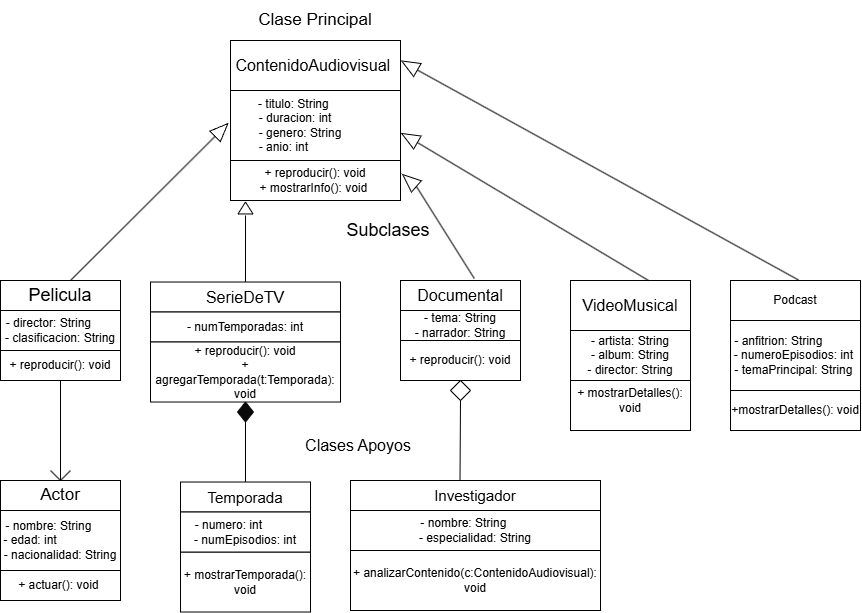

The diagram above was exported from draw.io. Its source (the exported page's mxGraphModel, read from the mxfile embedded in the PNG):
<mxGraphModel dx="148" dy="75" grid="1" gridSize="10" guides="1" tooltips="1" connect="1" arrows="1" fold="1" page="1" pageScale="1" pageWidth="827" pageHeight="1169" math="0" shadow="0">
  <root>
    <mxCell id="0" />
    <mxCell id="1" parent="0" />
    <mxCell id="ZP5poxQXEOvvBn0nYE4q-1" value="&lt;font style=&quot;font-size: 17px;&quot;&gt;Clase Principal&lt;/font&gt;" style="text;html=1;whiteSpace=wrap;strokeColor=none;fillColor=none;align=center;verticalAlign=middle;rounded=0;" vertex="1" parent="1">
      <mxGeometry x="315" width="140" height="40" as="geometry" />
    </mxCell>
    <mxCell id="ZP5poxQXEOvvBn0nYE4q-2" value="&lt;font style=&quot;font-size: 16px;&quot;&gt;ContenidoAudiovisual&amp;nbsp;&lt;/font&gt;" style="rounded=0;whiteSpace=wrap;html=1;" vertex="1" parent="1">
      <mxGeometry x="300" y="40" width="170" height="50" as="geometry" />
    </mxCell>
    <mxCell id="ZP5poxQXEOvvBn0nYE4q-3" value="&lt;div&gt;&amp;nbsp;- titulo: String&amp;nbsp; &amp;nbsp; &amp;nbsp; &amp;nbsp; &amp;nbsp; &amp;nbsp; &amp;nbsp;&amp;nbsp;&lt;/div&gt;&lt;div&gt;- duracion: int&amp;nbsp; &amp;nbsp; &amp;nbsp; &amp;nbsp; &amp;nbsp; &amp;nbsp;&amp;nbsp;&lt;/div&gt;&lt;div&gt;&lt;span style=&quot;background-color: transparent; color: light-dark(rgb(0, 0, 0), rgb(255, 255, 255));&quot;&gt;- genero: String&amp;nbsp; &amp;nbsp; &amp;nbsp; &amp;nbsp; &amp;nbsp;&lt;/span&gt;&lt;/div&gt;&lt;div&gt;&lt;span style=&quot;background-color: transparent; color: light-dark(rgb(0, 0, 0), rgb(255, 255, 255));&quot;&gt;- anio: int&amp;nbsp; &amp;nbsp; &amp;nbsp; &amp;nbsp; &amp;nbsp; &amp;nbsp; &amp;nbsp; &amp;nbsp; &amp;nbsp; &amp;nbsp;&lt;/span&gt;&lt;/div&gt;" style="rounded=0;whiteSpace=wrap;html=1;" vertex="1" parent="1">
      <mxGeometry x="300" y="90" width="170" height="70" as="geometry" />
    </mxCell>
    <mxCell id="ZP5poxQXEOvvBn0nYE4q-4" value="+ reproducir(): void&lt;div&gt;+ mostrarInfo(): void&amp;nbsp;&lt;/div&gt;" style="rounded=0;whiteSpace=wrap;html=1;" vertex="1" parent="1">
      <mxGeometry x="300" y="160" width="170" height="40" as="geometry" />
    </mxCell>
    <mxCell id="ZP5poxQXEOvvBn0nYE4q-5" value="&lt;font style=&quot;font-size: 18px;&quot;&gt;Subclases&lt;/font&gt;" style="text;html=1;whiteSpace=wrap;strokeColor=none;fillColor=none;align=center;verticalAlign=middle;rounded=0;" vertex="1" parent="1">
      <mxGeometry x="428.11" y="215" width="60" height="30" as="geometry" />
    </mxCell>
    <mxCell id="ZP5poxQXEOvvBn0nYE4q-6" value="&lt;font style=&quot;font-size: 18px;&quot;&gt;Pelicula&lt;/font&gt;" style="rounded=0;whiteSpace=wrap;html=1;" vertex="1" parent="1">
      <mxGeometry x="70" y="280" width="120" height="30" as="geometry" />
    </mxCell>
    <mxCell id="ZP5poxQXEOvvBn0nYE4q-7" value="- director: String&amp;nbsp; &amp;nbsp; &amp;nbsp; &amp;nbsp;&lt;div&gt;- clasificacion: String&lt;/div&gt;" style="rounded=0;whiteSpace=wrap;html=1;" vertex="1" parent="1">
      <mxGeometry x="70" y="310" width="120" height="40" as="geometry" />
    </mxCell>
    <mxCell id="ZP5poxQXEOvvBn0nYE4q-8" value="+ reproducir(): void" style="rounded=0;whiteSpace=wrap;html=1;" vertex="1" parent="1">
      <mxGeometry x="70" y="350" width="120" height="30" as="geometry" />
    </mxCell>
    <mxCell id="ZP5poxQXEOvvBn0nYE4q-9" value="&lt;font style=&quot;font-size: 16px;&quot;&gt;SerieDeTV&lt;/font&gt;" style="rounded=0;whiteSpace=wrap;html=1;" vertex="1" parent="1">
      <mxGeometry x="220" y="281.52" width="190" height="30" as="geometry" />
    </mxCell>
    <mxCell id="ZP5poxQXEOvvBn0nYE4q-10" value="- numTemporadas: int" style="rounded=0;whiteSpace=wrap;html=1;" vertex="1" parent="1">
      <mxGeometry x="220" y="311.52" width="190" height="30" as="geometry" />
    </mxCell>
    <mxCell id="ZP5poxQXEOvvBn0nYE4q-11" value="+ reproducir(): void&lt;div&gt;+ agregarTemporada(t:Temporada): void&lt;/div&gt;" style="rounded=0;whiteSpace=wrap;html=1;" vertex="1" parent="1">
      <mxGeometry x="220" y="341.52" width="190" height="60" as="geometry" />
    </mxCell>
    <mxCell id="ZP5poxQXEOvvBn0nYE4q-12" value="&lt;font style=&quot;font-size: 16px;&quot;&gt;Documental&lt;/font&gt;" style="rounded=0;whiteSpace=wrap;html=1;" vertex="1" parent="1">
      <mxGeometry x="470" y="280" width="120" height="30" as="geometry" />
    </mxCell>
    <mxCell id="ZP5poxQXEOvvBn0nYE4q-13" value="- tema: String&lt;div&gt;- narrador: String&lt;/div&gt;" style="rounded=0;whiteSpace=wrap;html=1;" vertex="1" parent="1">
      <mxGeometry x="470" y="310" width="120" height="30" as="geometry" />
    </mxCell>
    <mxCell id="ZP5poxQXEOvvBn0nYE4q-14" value="+ reproducir(): void" style="rounded=0;whiteSpace=wrap;html=1;" vertex="1" parent="1">
      <mxGeometry x="470" y="340" width="120" height="40" as="geometry" />
    </mxCell>
    <mxCell id="ZP5poxQXEOvvBn0nYE4q-15" value="&lt;font style=&quot;font-size: 16px;&quot;&gt;Clases Apoyos&lt;/font&gt;" style="text;html=1;whiteSpace=wrap;strokeColor=none;fillColor=none;align=center;verticalAlign=middle;rounded=0;" vertex="1" parent="1">
      <mxGeometry x="368.11" y="430" width="120" height="30" as="geometry" />
    </mxCell>
    <mxCell id="ZP5poxQXEOvvBn0nYE4q-16" value="&lt;font style=&quot;font-size: 17px;&quot;&gt;Actor&lt;/font&gt;" style="rounded=0;whiteSpace=wrap;html=1;" vertex="1" parent="1">
      <mxGeometry x="70" y="480" width="120" height="30" as="geometry" />
    </mxCell>
    <mxCell id="ZP5poxQXEOvvBn0nYE4q-17" value="&lt;font style=&quot;font-size: 15px;&quot;&gt;Temporada&lt;/font&gt;" style="rounded=0;whiteSpace=wrap;html=1;" vertex="1" parent="1">
      <mxGeometry x="250" y="481.52" width="130" height="30" as="geometry" />
    </mxCell>
    <mxCell id="ZP5poxQXEOvvBn0nYE4q-18" value="+ actuar(): void&amp;nbsp;" style="rounded=0;whiteSpace=wrap;html=1;" vertex="1" parent="1">
      <mxGeometry x="70" y="570" width="120" height="30" as="geometry" />
    </mxCell>
    <mxCell id="ZP5poxQXEOvvBn0nYE4q-19" value="- nombre: String&amp;nbsp; &amp;nbsp; &amp;nbsp; &amp;nbsp;&lt;div&gt;- edad: int&amp;nbsp; &amp;nbsp; &amp;nbsp; &amp;nbsp; &amp;nbsp; &amp;nbsp; &amp;nbsp; &amp;nbsp; &amp;nbsp;&amp;nbsp;&lt;/div&gt;&lt;div&gt;- nacionalidad: String&lt;/div&gt;" style="rounded=0;whiteSpace=wrap;html=1;" vertex="1" parent="1">
      <mxGeometry x="70" y="510" width="120" height="60" as="geometry" />
    </mxCell>
    <mxCell id="ZP5poxQXEOvvBn0nYE4q-21" value="+ mostrarTemporada(): void" style="rounded=0;whiteSpace=wrap;html=1;" vertex="1" parent="1">
      <mxGeometry x="250" y="551.52" width="130" height="60" as="geometry" />
    </mxCell>
    <mxCell id="ZP5poxQXEOvvBn0nYE4q-22" value="- numero: int&amp;nbsp; &amp;nbsp; &amp;nbsp; &amp;nbsp; &amp;nbsp;&amp;nbsp;&lt;div&gt;- numEpisodios: int&lt;/div&gt;" style="rounded=0;whiteSpace=wrap;html=1;" vertex="1" parent="1">
      <mxGeometry x="250" y="511.52" width="130" height="40" as="geometry" />
    </mxCell>
    <mxCell id="ZP5poxQXEOvvBn0nYE4q-23" value="+ analizarContenido(c:ContenidoAudiovisual): void" style="rounded=0;whiteSpace=wrap;html=1;" vertex="1" parent="1">
      <mxGeometry x="420" y="550" width="250" height="60" as="geometry" />
    </mxCell>
    <mxCell id="ZP5poxQXEOvvBn0nYE4q-24" value="- nombre: String&amp;nbsp; &amp;nbsp; &amp;nbsp; &amp;nbsp;&lt;div&gt;- especialidad: String&lt;/div&gt;" style="rounded=0;whiteSpace=wrap;html=1;" vertex="1" parent="1">
      <mxGeometry x="420" y="510" width="250" height="40" as="geometry" />
    </mxCell>
    <mxCell id="ZP5poxQXEOvvBn0nYE4q-25" value="&lt;font style=&quot;font-size: 15px;&quot;&gt;Investigador&lt;/font&gt;" style="rounded=0;whiteSpace=wrap;html=1;" vertex="1" parent="1">
      <mxGeometry x="420" y="480" width="250" height="30" as="geometry" />
    </mxCell>
    <mxCell id="ZP5poxQXEOvvBn0nYE4q-29" value="" style="triangle;whiteSpace=wrap;html=1;rotation=-45;" vertex="1" parent="1">
      <mxGeometry x="281.89" y="122.03" width="18.11" height="15" as="geometry" />
    </mxCell>
    <mxCell id="ZP5poxQXEOvvBn0nYE4q-34" value="" style="endArrow=none;html=1;rounded=0;entryX=0;entryY=0.5;entryDx=0;entryDy=0;" edge="1" parent="1" target="ZP5poxQXEOvvBn0nYE4q-29">
      <mxGeometry width="50" height="50" relative="1" as="geometry">
        <mxPoint x="140" y="280" as="sourcePoint" />
        <mxPoint x="190" y="230" as="targetPoint" />
      </mxGeometry>
    </mxCell>
    <mxCell id="ZP5poxQXEOvvBn0nYE4q-36" value="" style="endArrow=none;html=1;rounded=0;exitX=0.615;exitY=-0.065;exitDx=0;exitDy=0;exitPerimeter=0;entryX=0;entryY=0.5;entryDx=0;entryDy=0;" edge="1" parent="1" source="ZP5poxQXEOvvBn0nYE4q-12" target="ZP5poxQXEOvvBn0nYE4q-37">
      <mxGeometry width="50" height="50" relative="1" as="geometry">
        <mxPoint x="520" y="252" as="sourcePoint" />
        <mxPoint x="490" y="130" as="targetPoint" />
      </mxGeometry>
    </mxCell>
    <mxCell id="ZP5poxQXEOvvBn0nYE4q-37" value="" style="triangle;whiteSpace=wrap;html=1;rotation=-139;" vertex="1" parent="1">
      <mxGeometry x="470.00115276254326" y="172.4961527625433" width="18.11" height="15" as="geometry" />
    </mxCell>
    <mxCell id="ZP5poxQXEOvvBn0nYE4q-41" value="" style="endArrow=none;html=1;rounded=0;exitX=0.5;exitY=0;exitDx=0;exitDy=0;entryX=0;entryY=0.5;entryDx=0;entryDy=0;" edge="1" parent="1" source="ZP5poxQXEOvvBn0nYE4q-9">
      <mxGeometry width="50" height="50" relative="1" as="geometry">
        <mxPoint x="460" y="351.52" as="sourcePoint" />
        <mxPoint x="315.0050000000001" y="214.99500000000003" as="targetPoint" />
      </mxGeometry>
    </mxCell>
    <mxCell id="ZP5poxQXEOvvBn0nYE4q-42" value="" style="triangle;whiteSpace=wrap;html=1;rotation=-90;" vertex="1" parent="1">
      <mxGeometry x="309.03" y="200" width="11.95" height="15" as="geometry" />
    </mxCell>
    <mxCell id="ZP5poxQXEOvvBn0nYE4q-44" value="" style="rhombus;whiteSpace=wrap;html=1;strokeColor=#0A0A0A;fillColor=#0A0A0A;" vertex="1" parent="1">
      <mxGeometry x="307.03000000000003" y="401.52" width="15.94" height="20" as="geometry" />
    </mxCell>
    <mxCell id="ZP5poxQXEOvvBn0nYE4q-45" value="" style="endArrow=none;html=1;rounded=0;exitX=0.5;exitY=0;exitDx=0;exitDy=0;" edge="1" parent="1" source="ZP5poxQXEOvvBn0nYE4q-17">
      <mxGeometry width="50" height="50" relative="1" as="geometry">
        <mxPoint x="290" y="411.52" as="sourcePoint" />
        <mxPoint x="315" y="421.52" as="targetPoint" />
      </mxGeometry>
    </mxCell>
    <mxCell id="ZP5poxQXEOvvBn0nYE4q-46" value="" style="rhombus;whiteSpace=wrap;html=1;" vertex="1" parent="1">
      <mxGeometry x="520" y="380" width="20" height="20" as="geometry" />
    </mxCell>
    <mxCell id="ZP5poxQXEOvvBn0nYE4q-47" value="" style="endArrow=none;html=1;rounded=0;exitX=0.438;exitY=0.01;exitDx=0;exitDy=0;entryX=0.5;entryY=1;entryDx=0;entryDy=0;exitPerimeter=0;" edge="1" parent="1" source="ZP5poxQXEOvvBn0nYE4q-25" target="ZP5poxQXEOvvBn0nYE4q-46">
      <mxGeometry width="50" height="50" relative="1" as="geometry">
        <mxPoint x="510" y="480" as="sourcePoint" />
        <mxPoint x="510" y="420" as="targetPoint" />
      </mxGeometry>
    </mxCell>
    <mxCell id="ZP5poxQXEOvvBn0nYE4q-48" value="" style="endArrow=none;html=1;rounded=0;entryX=0.5;entryY=1;entryDx=0;entryDy=0;exitX=0.5;exitY=0;exitDx=0;exitDy=0;" edge="1" parent="1" source="ZP5poxQXEOvvBn0nYE4q-16" target="ZP5poxQXEOvvBn0nYE4q-8">
      <mxGeometry width="50" height="50" relative="1" as="geometry">
        <mxPoint x="130" y="477" as="sourcePoint" />
        <mxPoint x="250" y="410" as="targetPoint" />
        <Array as="points" />
      </mxGeometry>
    </mxCell>
    <mxCell id="ZP5poxQXEOvvBn0nYE4q-49" value="" style="endArrow=none;html=1;rounded=0;exitX=0.5;exitY=0;exitDx=0;exitDy=0;" edge="1" parent="1">
      <mxGeometry width="50" height="50" relative="1" as="geometry">
        <mxPoint x="130" y="480" as="sourcePoint" />
        <mxPoint x="140" y="470" as="targetPoint" />
      </mxGeometry>
    </mxCell>
    <mxCell id="ZP5poxQXEOvvBn0nYE4q-51" value="" style="endArrow=none;html=1;rounded=0;exitX=0.5;exitY=0;exitDx=0;exitDy=0;" edge="1" parent="1" source="ZP5poxQXEOvvBn0nYE4q-16">
      <mxGeometry width="50" height="50" relative="1" as="geometry">
        <mxPoint x="120" y="480" as="sourcePoint" />
        <mxPoint x="120" y="470" as="targetPoint" />
      </mxGeometry>
    </mxCell>
    <mxCell id="ZP5poxQXEOvvBn0nYE4q-52" value="&lt;font style=&quot;font-size: 16px;&quot;&gt;VideoMusical&lt;/font&gt;" style="whiteSpace=wrap;html=1;" vertex="1" parent="1">
      <mxGeometry x="640" y="280" width="120" height="50" as="geometry" />
    </mxCell>
    <mxCell id="ZP5poxQXEOvvBn0nYE4q-53" value="+ mostrarDetalles(): void" style="rounded=0;whiteSpace=wrap;html=1;" vertex="1" parent="1">
      <mxGeometry x="640" y="370" width="120" height="60" as="geometry" />
    </mxCell>
    <mxCell id="ZP5poxQXEOvvBn0nYE4q-54" value="- artista: String&lt;div&gt;- album: String&lt;/div&gt;&lt;div&gt;- director: String&lt;/div&gt;" style="rounded=0;whiteSpace=wrap;html=1;" vertex="1" parent="1">
      <mxGeometry x="640" y="330" width="120" height="50" as="geometry" />
    </mxCell>
    <mxCell id="ZP5poxQXEOvvBn0nYE4q-55" value="+mostrarDetalles(): void" style="rounded=0;whiteSpace=wrap;html=1;" vertex="1" parent="1">
      <mxGeometry x="800" y="390" width="130" height="40" as="geometry" />
    </mxCell>
    <mxCell id="ZP5poxQXEOvvBn0nYE4q-56" value="- anfitrion: String&amp;nbsp; &amp;nbsp; &amp;nbsp; &amp;nbsp; &amp;nbsp;&amp;nbsp;&lt;div&gt;- numeroEpisodios: int&amp;nbsp;&lt;/div&gt;&lt;div&gt;- temaPrincipal: String&amp;nbsp;&lt;/div&gt;" style="rounded=0;whiteSpace=wrap;html=1;" vertex="1" parent="1">
      <mxGeometry x="800" y="320" width="130" height="70" as="geometry" />
    </mxCell>
    <mxCell id="ZP5poxQXEOvvBn0nYE4q-57" value="Podcast" style="whiteSpace=wrap;html=1;" vertex="1" parent="1">
      <mxGeometry x="800" y="280" width="130" height="40" as="geometry" />
    </mxCell>
    <mxCell id="ZP5poxQXEOvvBn0nYE4q-58" value="" style="endArrow=none;html=1;rounded=0;exitX=0.615;exitY=-0.065;exitDx=0;exitDy=0;exitPerimeter=0;entryX=0;entryY=0.5;entryDx=0;entryDy=0;" edge="1" parent="1" target="ZP5poxQXEOvvBn0nYE4q-60">
      <mxGeometry width="50" height="50" relative="1" as="geometry">
        <mxPoint x="718" y="280" as="sourcePoint" />
        <mxPoint x="500" y="150" as="targetPoint" />
      </mxGeometry>
    </mxCell>
    <mxCell id="ZP5poxQXEOvvBn0nYE4q-59" value="" style="endArrow=none;html=1;rounded=0;exitX=0.615;exitY=-0.065;exitDx=0;exitDy=0;exitPerimeter=0;entryX=0;entryY=0.5;entryDx=0;entryDy=0;" edge="1" parent="1" target="ZP5poxQXEOvvBn0nYE4q-62">
      <mxGeometry width="50" height="50" relative="1" as="geometry">
        <mxPoint x="868" y="279.5" as="sourcePoint" />
        <mxPoint x="490" y="70" as="targetPoint" />
      </mxGeometry>
    </mxCell>
    <mxCell id="ZP5poxQXEOvvBn0nYE4q-60" value="" style="triangle;whiteSpace=wrap;html=1;rotation=-150;" vertex="1" parent="1">
      <mxGeometry x="469.999337966346" y="130.00093635917983" width="18.11" height="15" as="geometry" />
    </mxCell>
    <mxCell id="ZP5poxQXEOvvBn0nYE4q-62" value="" style="triangle;whiteSpace=wrap;html=1;rotation=-150;" vertex="1" parent="1">
      <mxGeometry x="469.99686003126806" y="57.50269052838329" width="18.11" height="15" as="geometry" />
    </mxCell>
  </root>
</mxGraphModel>